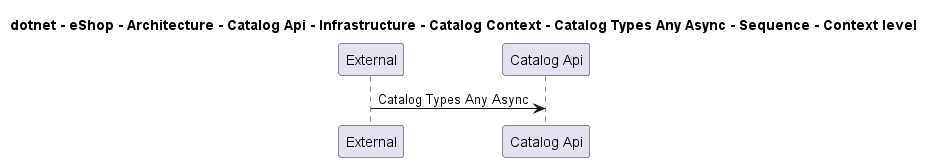

The diagram above was rendered by PlantUML. Its source (embedded in the PNG):
@startuml

title dotnet - eShop - Architecture - Catalog Api - Infrastructure - Catalog Context - Catalog Types Any Async - Sequence - Context level

participant "External" as C4InterFlow.SoftwareSystems.ExternalSystem
participant "Catalog Api" as dotnet.eShop.Architecture.SoftwareSystems.CatalogApi

C4InterFlow.SoftwareSystems.ExternalSystem -> dotnet.eShop.Architecture.SoftwareSystems.CatalogApi : Catalog Types Any Async


@enduml